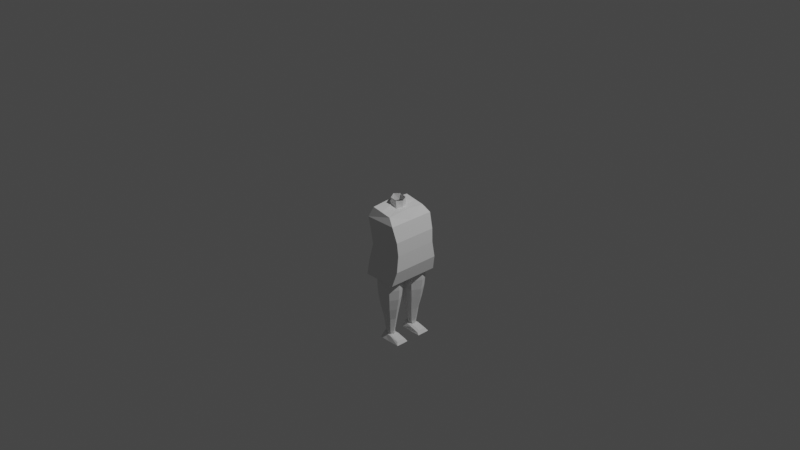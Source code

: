 # Source: new_torso.blend  (saved by Blender 2.80.75; exported with 4.5.12 LTS)
import bpy
from mathutils import Matrix  # noqa: F401  (used for matrix-valued properties, if any)

bpy.ops.wm.read_factory_settings(use_empty=True)
scene = bpy.context.scene
scene.name = 'Scene'

# ---- collections
col_collection = bpy.data.collections.new('Collection'); scene.collection.children.link(col_collection)

# ---- world
world_world = bpy.data.worlds.new('World'); scene.world = world_world
world_world.use_nodes = True; world_world.node_tree.nodes.clear()
_N = world_world.node_tree.nodes; _L = world_world.node_tree.links
n0 = _N.new('ShaderNodeOutputWorld'); n0.name = 'World Output'; n0.location = (300, 300)
n1 = _N.new('ShaderNodeBackground'); n1.name = 'Background'; n1.location = (10, 300)
n1.inputs[0].default_value = (0.05088, 0.05088, 0.05088, 1.0)
_L.new(n1.outputs[0], n0.inputs[0])
n0.is_active_output = True
world_world.color = (0.05088, 0.05088, 0.05088)
world_world.use_sun_shadow = False
world_world.sun_shadow_jitter_overblur = 0.0

# ---- cameras
cam_camera = bpy.data.cameras.new('Camera')
cam_camera.clip_end = 100.0
cam_camera.ortho_scale = 7.314

# ---- lights
light_light = bpy.data.lights.new('Light', 'POINT')
light_light.transmission_factor = 0.0
light_light.energy = 1000.0
light_light.shadow_soft_size = 0.1
light_light.shadow_maximum_resolution = 0.006
light_light.use_absolute_resolution = True

# ---- meshes
me_plane = bpy.data.meshes.new('Plane')
me_plane.from_pydata([(-1.181, 0.0, -2.212), (2.087, 0.0, -2.212), (-1.181, 2.068, -2.212), (2.087, 2.068, -2.212), (-1.321, 0.0, -0.9652), (1.987, 0.0, -0.9652), (-1.321, 2.135, -0.9652), (1.987, 2.135, -0.9652), (-1.503, 0.0, 0.4586), (1.552, 0.0, 0.4586), (-1.503, 2.267, 0.4586), (1.552, 2.267, 0.4586), (-1.121, 0.0, 1.587), (0.8995, 0.0, 1.244), (-1.121, 1.984, 1.418), (0.8995, 1.984, 1.075), (-1.421, 0.0, -3.749), (2.154, 0.0, -3.749), (-1.421, 2.294, -3.749), (2.154, 2.294, -3.749), (-1.483, 0.0, -5.166), (1.774, 0.0, -5.166), (-1.483, 2.516, -5.166), (1.774, 2.516, -5.166), (1.774, 0.9089, -5.166), (1.774, 1.887, -5.166), (-1.483, 1.882, -5.166), (-1.483, 0.807, -5.166), (-0.275, 0.8448, -5.166), (0.86, 0.8803, -5.166), (-0.2812, 0.0, -5.166), (0.8472, 0.0, -5.166), (0.8851, 2.516, -5.166), (-0.2622, 2.516, -5.166), (0.8754, 1.886, -5.166), (-0.267, 1.884, -5.166), (0.8678, 1.385, -5.166), (0.3226, 0.8607, -5.166), (0.2785, 1.885, -5.166), (-0.2711, 1.359, -5.166), (0.6418, 0.9691, -5.166), (0.6623, 1.766, -5.166), (-0.1072, 1.719, -5.166), (-0.0718, 0.9533, -5.166), (1.529, 1.417, -5.208), (0.3596, 0.2928, -5.208), (0.265, 2.49, -5.208), (-0.9143, 1.363, -5.208), (1.044, 0.5253, -5.208), (1.088, 2.235, -5.208), (-0.5628, 2.135, -5.208), (-0.4867, 0.4916, -5.208), (1.538, 1.418, -6.076), (0.3601, 0.2849, -6.076), (0.2648, 2.498, -6.076), (-0.9232, 1.363, -6.076), (1.05, 0.519, -6.076), (1.094, 2.241, -6.076), (-0.5691, 2.141, -6.076), (-0.4925, 0.4851, -6.076), (1.435, 1.414, -7.073), (0.3543, 0.3748, -7.073), (0.2669, 2.405, -7.073), (-0.8225, 1.363, -7.073), (0.987, 0.5895, -7.073), (1.028, 2.169, -7.073), (-0.4978, 2.077, -7.073), (-0.4275, 0.5584, -7.073), (1.22, 1.405, -8.169), (0.3423, 0.5614, -8.169), (0.2713, 2.21, -8.169), (-0.6136, 1.364, -8.169), (0.8562, 0.7358, -8.169), (0.8892, 2.019, -8.169), (-0.3499, 1.944, -8.169), (-0.2928, 0.7105, -8.169), (0.9586, 1.346, -9.297), (0.3277, 0.7393, -9.297), (0.2767, 1.924, -9.297), (-0.3594, 1.316, -9.297), (0.6971, 0.8647, -9.297), (0.7208, 1.787, -9.297), (-0.1698, 1.733, -9.297), (-0.1288, 0.8465, -9.297), (0.7308, 1.353, -10.69), (0.315, 0.9535, -10.69), (0.2813, 1.735, -10.69), (-0.1379, 1.334, -10.69), (0.5585, 1.036, -10.69), (0.5741, 1.644, -10.69), (-0.01293, 1.609, -10.69), (0.01411, 1.024, -10.69), (-0.3879, 0.7211, -11.53), (1.832, 0.708, -11.53), (-0.3879, 1.941, -11.53), (1.832, 1.928, -11.53), (-0.2519, 0.9188, -11.01), (1.623, 0.7784, -11.34), (-0.1721, 1.71, -10.99), (1.623, 1.767, -11.26), (-0.3879, 1.317, -11.53), (1.832, 1.317, -11.53), (-0.3095, 1.317, -10.91), (1.623, 1.317, -11.21), (-0.3879, 1.011, -11.53), (-0.2696, 1.073, -10.91), (1.832, 1.011, -11.53), (1.623, 1.011, -11.23), (1.832, 1.624, -11.53), (1.623, 1.624, -11.21), (-0.3879, 1.624, -11.53), (-0.2485, 1.561, -10.91), (0.722, 0.7145, -11.53), (0.722, 1.935, -11.53), (0.722, 0.7968, -11.1), (0.722, 1.766, -11.05), (0.722, 1.317, -10.99), (0.722, 1.317, -11.53), (0.722, 1.011, -11.53), (0.722, 1.011, -11.0), (0.722, 1.624, -10.99), (0.722, 1.624, -11.53), (0.2378, 1.011, -10.96), (0.2976, 1.624, -10.96), (-0.06646, 1.125, -10.94), (0.6312, 1.11, -10.98), (0.5927, 1.525, -10.98), (-0.03987, 1.522, -10.94), (0.7308, 1.353, -10.69), (0.315, 0.9535, -10.69), (0.2813, 1.735, -10.69), (-0.1379, 1.334, -10.69), (0.5585, 1.036, -10.69), (0.5741, 1.644, -10.69), (-0.01293, 1.609, -10.69), (0.01411, 1.024, -10.69), (-0.3095, 1.317, -10.91), (0.722, 1.317, -10.99), (0.2378, 1.011, -10.96), (0.2976, 1.624, -10.96), (-0.06646, 1.125, -10.94), (0.6312, 1.11, -10.98), (0.5927, 1.525, -10.98), (-0.03987, 1.522, -10.94), (-0.05208, 1.984, 1.237), (0.1501, 0.9626, 1.241), (-0.325, 0.9903, 1.412), (-0.4865, 0.595, 1.511), (0.2667, 0.5752, 1.242), (-0.6863, 0.0, 1.541), (0.4503, 0.0, 1.278), (-0.4865, 0.595, 1.511), (0.2667, 0.5752, 1.242), (-0.6863, 0.0, 1.541), (0.4503, 0.0, 1.278), (-0.4265, 0.596, 2.135), (0.2053, 0.5794, 2.009), (-0.7304, 0.0, 2.227), (0.4645, 0.0, 1.908)], [], [(2, 3, 19, 18), (7, 6, 10, 11), (3, 2, 6, 7), (1, 3, 7, 5), (2, 0, 4, 6), (9, 11, 15, 13), (5, 7, 11, 9), (6, 4, 8, 10), (12, 149, 147), (10, 8, 12, 14), (11, 10, 14, 144, 15), (3, 1, 17, 19), (0, 2, 18, 16), (20, 27, 28, 30), (19, 17, 21, 24, 25, 23), (16, 18, 22, 26, 27, 20), (18, 19, 23, 32, 33, 22), (24, 29, 36, 34, 25), (25, 34, 32, 23), (32, 34, 38, 35, 33), (33, 35, 26, 22), (30, 28, 37, 29, 31), (31, 29, 24, 21), (34, 36, 41, 38), (35, 39, 28, 27, 26), (38, 42, 39, 35), (37, 40, 36, 29), (37, 28, 39, 43), (38, 41, 49, 46), (42, 38, 46, 50), (40, 37, 45, 48), (39, 42, 50, 47), (36, 40, 48, 44), (43, 39, 47, 51), (41, 36, 44, 49), (37, 43, 51, 45), (48, 45, 53, 56), (47, 50, 58, 55), (44, 48, 56, 52), (51, 47, 55, 59), (49, 44, 52, 57), (45, 51, 59, 53), (46, 49, 57, 54), (50, 46, 54, 58), (58, 54, 62, 66), (56, 53, 61, 64), (55, 58, 66, 63), (52, 56, 64, 60), (59, 55, 63, 67), (57, 52, 60, 65), (53, 59, 67, 61), (54, 57, 65, 62), (65, 60, 68, 73), (61, 67, 75, 69), (62, 65, 73, 70), (66, 62, 70, 74), (64, 61, 69, 72), (63, 66, 74, 71), (60, 64, 72, 68), (67, 63, 71, 75), (68, 72, 80, 76), (75, 71, 79, 83), (73, 68, 76, 81), (69, 75, 83, 77), (70, 73, 81, 78), (74, 70, 78, 82), (72, 69, 77, 80), (71, 74, 82, 79), (82, 78, 86, 90), (80, 77, 85, 88), (79, 82, 90, 87), (76, 80, 88, 84), (83, 79, 87, 91), (81, 76, 84, 89), (77, 83, 91, 85), (78, 81, 89, 86), (121, 113, 95, 108), (120, 109, 99, 115), (104, 92, 96, 105), (113, 94, 98, 115), (112, 93, 97, 114), (108, 95, 99, 109), (106, 101, 103, 107), (110, 100, 102, 111), (119, 107, 103, 116), (118, 117, 101, 106), (112, 118, 106, 93), (114, 97, 107, 119), (93, 106, 107, 97), (100, 104, 105, 102), (94, 110, 111, 98), (101, 108, 109, 103), (116, 103, 109, 120), (117, 121, 108, 101), (100, 110, 121, 117), (96, 114, 119, 122, 105), (92, 104, 118, 112), (104, 100, 117, 118), (105, 122, 124, 102), (92, 112, 114, 96), (95, 113, 115, 99), (111, 123, 120, 115, 98), (110, 94, 113, 121), (116, 125, 122, 119), (123, 126, 116, 120), (123, 111, 102, 127), (123, 127, 143, 139), (90, 86, 130, 134), (91, 87, 131, 135), (84, 88, 132, 128), (126, 123, 139, 142), (127, 102, 136, 143), (86, 89, 133, 130), (87, 90, 134, 131), (102, 124, 140, 136), (85, 91, 135, 129), (124, 122, 138, 140), (122, 125, 141, 138), (88, 85, 129, 132), (116, 126, 142, 137), (89, 84, 128, 133), (125, 116, 137, 141), (132, 129, 138, 141), (128, 132, 141, 137), (133, 128, 137, 142), (130, 133, 142, 139), (134, 130, 139, 143), (131, 134, 143, 136), (131, 136, 140, 135), (135, 140, 138, 129), (150, 148, 152, 154), (13, 15, 144, 145, 148), (144, 14, 12, 147, 146), (146, 145, 144), (148, 147, 151, 152), (148, 150, 13), (148, 145, 146, 147), (147, 149, 153, 151), (152, 151, 155, 156), (154, 152, 156, 158), (151, 153, 157, 155)])
_uv = me_plane.uv_layers.new(name='UVMap')
_uv.uv.foreach_set('vector', [0.0, 1.0, 1.0, 1.0, 1.0, 1.0, 0.0, 1.0, 1.0, 1.0, 0.0, 1.0, 0.0, 1.0, 1.0, 1.0, 1.0, 1.0, 0.0, 1.0, 0.0, 1.0, 1.0, 1.0, 1.0, 0.0, 1.0, 1.0, 1.0, 1.0, 1.0, 0.0, 0.0, 1.0, 0.0, 0.0, 0.0, 0.0, 0.0, 1.0, 1.0, 0.0, 1.0, 1.0, 1.0, 1.0, 1.0, 0.0, 1.0, 0.0, 1.0, 1.0, 1.0, 1.0, 1.0, 0.0, 0.0, 1.0, 0.0, 0.0, 0.0, 0.0, 0.0, 1.0, 0.0, 0.0, 0.1345, 0.0, 0.1148, 0.2171, 0.0, 1.0, 0.0, 0.0, 0.0, 0.0, 0.0, 1.0, 1.0, 1.0, 0.0, 1.0, 0.0, 1.0, 0.5289, 1.0, 1.0, 1.0, 1.0, 1.0, 1.0, 0.0, 1.0, 0.0, 1.0, 1.0, 0.0, 0.0, 0.0, 1.0, 0.0, 1.0, 0.0, 0.0, 0.0, 0.0, 0.0, 0.3084, 0.3708, 0.3237, 0.3689, 0.0, 1.0, 1.0, 1.0, 0.0, 1.0, 0.0, 1.0, 0.3497, 1.0, 0.7456, 1.0, 1.0, 0.0, 0.0, 0.0, 1.0, 0.0, 1.0, 0.0, 0.7434, 0.0, 0.3084, 0.0, 0.0, 0.0, 1.0, 1.0, 1.0, 1.0, 1.0, 0.727, 1.0, 0.3748, 1.0, 0.0, 1.0, 1.0, 0.3497, 0.7193, 0.3381, 0.7217, 0.5423, 0.7241, 0.745, 1.0, 0.7456, 1.0, 0.7456, 0.7241, 0.745, 0.727, 1.0, 1.0, 1.0, 0.727, 1.0, 0.7241, 0.745, 0.5408, 0.7446, 0.3733, 0.7442, 0.3748, 1.0, 0.3748, 1.0, 0.3733, 0.7442, 0.0, 0.7434, 0.0, 1.0, 0.3689, 0.0, 0.3708, 0.3237, 0.5275, 0.3302, 0.7193, 0.3381, 0.7154, 0.0, 0.7154, 0.0, 0.7193, 0.3381, 1.0, 0.3497, 1.0, 0.0, 0.7241, 0.745, 0.7217, 0.5423, 0.6355, 0.6387, 0.5408, 0.7446, 0.3733, 0.7442, 0.372, 0.532, 0.3708, 0.3237, 0.0, 0.3084, 0.0, 0.7434, 0.5408, 0.7446, 0.4468, 0.6262, 0.372, 0.532, 0.3733, 0.7442, 0.5275, 0.3302, 0.6121, 0.4226, 0.7217, 0.5423, 0.7193, 0.3381, 0.5275, 0.3302, 0.3708, 0.3237, 0.372, 0.532, 0.4526, 0.4274, 0.5408, 0.7446, 0.6355, 0.6387, 0.6355, 0.6387, 0.5408, 0.7446, 0.4468, 0.6262, 0.5408, 0.7446, 0.5408, 0.7446, 0.4468, 0.6262, 0.6121, 0.4226, 0.5275, 0.3302, 0.5275, 0.3302, 0.6121, 0.4226, 0.372, 0.532, 0.4468, 0.6262, 0.4468, 0.6262, 0.372, 0.532, 0.7217, 0.5423, 0.6121, 0.4226, 0.6121, 0.4226, 0.7217, 0.5423, 0.4526, 0.4274, 0.372, 0.532, 0.372, 0.532, 0.4526, 0.4274, 0.6355, 0.6387, 0.7217, 0.5423, 0.7217, 0.5423, 0.6355, 0.6387, 0.5275, 0.3302, 0.4526, 0.4274, 0.4526, 0.4274, 0.5275, 0.3302, 0.6121, 0.4226, 0.5275, 0.3302, 0.5275, 0.3302, 0.6121, 0.4226, 0.372, 0.532, 0.4468, 0.6262, 0.4468, 0.6262, 0.372, 0.532, 0.7217, 0.5423, 0.6121, 0.4226, 0.6121, 0.4226, 0.7217, 0.5423, 0.4526, 0.4274, 0.372, 0.532, 0.372, 0.532, 0.4526, 0.4274, 0.6355, 0.6387, 0.7217, 0.5423, 0.7217, 0.5423, 0.6355, 0.6387, 0.5275, 0.3302, 0.4526, 0.4274, 0.4526, 0.4274, 0.5275, 0.3302, 0.5408, 0.7446, 0.6355, 0.6387, 0.6355, 0.6387, 0.5408, 0.7446, 0.4468, 0.6262, 0.5408, 0.7446, 0.5408, 0.7446, 0.4468, 0.6262, 0.4468, 0.6262, 0.5408, 0.7446, 0.5408, 0.7446, 0.4468, 0.6262, 0.6121, 0.4226, 0.5275, 0.3302, 0.5275, 0.3302, 0.6121, 0.4226, 0.372, 0.532, 0.4468, 0.6262, 0.4468, 0.6262, 0.372, 0.532, 0.7217, 0.5423, 0.6121, 0.4226, 0.6121, 0.4226, 0.7217, 0.5423, 0.4526, 0.4274, 0.372, 0.532, 0.372, 0.532, 0.4526, 0.4274, 0.6355, 0.6387, 0.7217, 0.5423, 0.7217, 0.5423, 0.6355, 0.6387, 0.5275, 0.3302, 0.4526, 0.4274, 0.4526, 0.4274, 0.5275, 0.3302, 0.5408, 0.7446, 0.6355, 0.6387, 0.6355, 0.6387, 0.5408, 0.7446, 0.6355, 0.6387, 0.7217, 0.5423, 0.7217, 0.5423, 0.6355, 0.6387, 0.5275, 0.3302, 0.4526, 0.4274, 0.4526, 0.4274, 0.5275, 0.3302, 0.5408, 0.7446, 0.6355, 0.6387, 0.6355, 0.6387, 0.5408, 0.7446, 0.4468, 0.6262, 0.5408, 0.7446, 0.5408, 0.7446, 0.4468, 0.6262, 0.6121, 0.4226, 0.5275, 0.3302, 0.5275, 0.3302, 0.6121, 0.4226, 0.372, 0.532, 0.4468, 0.6262, 0.4468, 0.6262, 0.372, 0.532, 0.7217, 0.5423, 0.6121, 0.4226, 0.6121, 0.4226, 0.7217, 0.5423, 0.4526, 0.4274, 0.372, 0.532, 0.372, 0.532, 0.4526, 0.4274, 0.7217, 0.5423, 0.6121, 0.4226, 0.6121, 0.4226, 0.7217, 0.5423, 0.4526, 0.4274, 0.372, 0.532, 0.372, 0.532, 0.4526, 0.4274, 0.6355, 0.6387, 0.7217, 0.5423, 0.7217, 0.5423, 0.6355, 0.6387, 0.5275, 0.3302, 0.4526, 0.4274, 0.4526, 0.4274, 0.5275, 0.3302, 0.5408, 0.7446, 0.6355, 0.6387, 0.6355, 0.6387, 0.5408, 0.7446, 0.4468, 0.6262, 0.5408, 0.7446, 0.5408, 0.7446, 0.4468, 0.6262, 0.6121, 0.4226, 0.5275, 0.3302, 0.5275, 0.3302, 0.6121, 0.4226, 0.372, 0.532, 0.4468, 0.6262, 0.4468, 0.6262, 0.372, 0.532, 0.4468, 0.6262, 0.5408, 0.7446, 0.5408, 0.7446, 0.4468, 0.6262, 0.6121, 0.4226, 0.5275, 0.3302, 0.5275, 0.3302, 0.6121, 0.4226, 0.372, 0.532, 0.4468, 0.6262, 0.4468, 0.6262, 0.372, 0.532, 0.7217, 0.5423, 0.6121, 0.4226, 0.6121, 0.4226, 0.7217, 0.5423, 0.4526, 0.4274, 0.372, 0.532, 0.372, 0.532, 0.4526, 0.4274, 0.6355, 0.6387, 0.7217, 0.5423, 0.7217, 0.5423, 0.6355, 0.6387, 0.5275, 0.3302, 0.4526, 0.4274, 0.4526, 0.4274, 0.5275, 0.3302, 0.5408, 0.7446, 0.6355, 0.6387, 0.6355, 0.6387, 0.5408, 0.7446, 0.5, 0.75, 0.5, 1.0, 1.0, 1.0, 1.0, 0.75, 0.5, 0.75, 1.0, 0.75, 1.0, 1.0, 0.5, 1.0, 0.0, 0.25, 0.0, 0.0, 0.0, 0.0, 0.0, 0.25, 0.5, 1.0, 0.0, 1.0, 0.0, 1.0, 0.5, 1.0, 0.5, 0.0, 1.0, 0.0, 1.0, 0.0, 0.5, 0.0, 1.0, 0.75, 1.0, 1.0, 1.0, 1.0, 1.0, 0.75, 1.0, 0.25, 1.0, 0.5, 1.0, 0.5, 1.0, 0.25, 0.0, 0.75, 0.0, 0.5, 0.0, 0.5, 0.0, 0.75, 0.5, 0.25, 1.0, 0.25, 1.0, 0.5, 0.5, 0.5, 0.5, 0.25, 0.5, 0.5, 1.0, 0.5, 1.0, 0.25, 0.5, 0.0, 0.5, 0.25, 1.0, 0.25, 1.0, 0.0, 0.5, 0.0, 1.0, 0.0, 1.0, 0.25, 0.5, 0.25, 1.0, 0.0, 1.0, 0.25, 1.0, 0.25, 1.0, 0.0, 0.0, 0.5, 0.0, 0.25, 0.0, 0.25, 0.0, 0.5, 0.0, 1.0, 0.0, 0.75, 0.0, 0.75, 0.0, 1.0, 1.0, 0.5, 1.0, 0.75, 1.0, 0.75, 1.0, 0.5, 0.5, 0.5, 1.0, 0.5, 1.0, 0.75, 0.5, 0.75, 0.5, 0.5, 0.5, 0.75, 1.0, 0.75, 1.0, 0.5, 0.0, 0.5, 0.0, 0.75, 0.5, 0.75, 0.5, 0.5, 0.0, 0.0, 0.5, 0.0, 0.5, 0.25, 0.2818, 0.25, 0.0, 0.25, 0.0, 0.0, 0.0, 0.25, 0.5, 0.25, 0.5, 0.0, 0.0, 0.25, 0.0, 0.5, 0.5, 0.5, 0.5, 0.25, 0.0, 0.25, 0.2818, 0.25, 0.1448, 0.3716, 0.0, 0.5, 0.0, 0.0, 0.5, 0.0, 0.5, 0.0, 0.0, 0.0, 1.0, 1.0, 0.5, 1.0, 0.5, 1.0, 1.0, 1.0, 0.0, 0.75, 0.3088, 0.75, 0.5, 0.75, 0.5, 1.0, 0.0, 1.0, 0.0, 0.75, 0.0, 1.0, 0.5, 1.0, 0.5, 0.75, 0.5, 0.5, 0.396, 0.3809, 0.2818, 0.25, 0.5, 0.25, 0.3088, 0.75, 0.4047, 0.6247, 0.5, 0.5, 0.5, 0.75, 0.3088, 0.75, 0.0, 0.75, 0.0, 0.5, 0.2065, 0.6671, 0.3088, 0.75, 0.2065, 0.6671, 0.2065, 0.6671, 0.3088, 0.75, 0.4468, 0.6262, 0.5408, 0.7446, 0.5408, 0.7446, 0.4468, 0.6262, 0.4526, 0.4274, 0.372, 0.532, 0.372, 0.532, 0.4526, 0.4274, 0.7217, 0.5423, 0.6121, 0.4226, 0.6121, 0.4226, 0.7217, 0.5423, 0.4047, 0.6247, 0.3088, 0.75, 0.3088, 0.75, 0.4047, 0.6247, 0.2065, 0.6671, 0.0, 0.5, 0.0, 0.5, 0.2065, 0.6671, 0.5408, 0.7446, 0.6355, 0.6387, 0.6355, 0.6387, 0.5408, 0.7446, 0.372, 0.532, 0.4468, 0.6262, 0.4468, 0.6262, 0.372, 0.532, 0.0, 0.5, 0.1448, 0.3716, 0.1448, 0.3716, 0.0, 0.5, 0.5275, 0.3302, 0.4526, 0.4274, 0.4526, 0.4274, 0.5275, 0.3302, 0.1448, 0.3716, 0.2818, 0.25, 0.2818, 0.25, 0.1448, 0.3716, 0.2818, 0.25, 0.396, 0.3809, 0.396, 0.3809, 0.2818, 0.25, 0.6121, 0.4226, 0.5275, 0.3302, 0.5275, 0.3302, 0.6121, 0.4226, 0.5, 0.5, 0.4047, 0.6247, 0.4047, 0.6247, 0.5, 0.5, 0.6355, 0.6387, 0.7217, 0.5423, 0.7217, 0.5423, 0.6355, 0.6387, 0.396, 0.3809, 0.5, 0.5, 0.5, 0.5, 0.396, 0.3809, 0.6121, 0.4226, 0.5275, 0.3302, 0.2818, 0.25, 0.396, 0.3809, 0.7217, 0.5423, 0.6121, 0.4226, 0.396, 0.3809, 0.5, 0.5, 0.6355, 0.6387, 0.7217, 0.5423, 0.5, 0.5, 0.4047, 0.6247, 0.5408, 0.7446, 0.6355, 0.6387, 0.4047, 0.6247, 0.3088, 0.75, 0.4468, 0.6262, 0.5408, 0.7446, 0.3088, 0.75, 0.2065, 0.6671, 0.372, 0.532, 0.4468, 0.6262, 0.2065, 0.6671, 0.0, 0.5, 0.372, 0.532, 0.0, 0.5, 0.1448, 0.3716, 0.4526, 0.4274, 0.4526, 0.4274, 0.1448, 0.3716, 0.2818, 0.25, 0.5275, 0.3302, 0.9012, 0.0, 0.8861, 0.2419, 0.8861, 0.2419, 0.9012, 0.0, 1.0, 0.0, 1.0, 1.0, 0.5289, 1.0, 0.7715, 0.4851, 0.8861, 0.2419, 0.5289, 1.0, 0.0, 1.0, 0.0, 0.0, 0.1148, 0.2171, 0.264, 0.4991, 0.264, 0.4991, 0.7715, 0.4851, 0.5289, 1.0, 0.8861, 0.2419, 0.1148, 0.2171, 0.1148, 0.2171, 0.8861, 0.2419, 0.8861, 0.2419, 0.9012, 0.0, 1.0, 0.0, 0.8861, 0.2419, 0.7715, 0.4851, 0.264, 0.4991, 0.1148, 0.2171, 0.1148, 0.2171, 0.1345, 0.0, 0.1345, 0.0, 0.1148, 0.2171, 0.8861, 0.2419, 0.1148, 0.2171, 0.1148, 0.2171, 0.8861, 0.2419, 0.9012, 0.0, 0.8861, 0.2419, 0.8861, 0.2419, 0.9012, 0.0, 0.1148, 0.2171, 0.1345, 0.0, 0.1345, 0.0, 0.1148, 0.2171])
me_plane.use_remesh_preserve_volume = False
me_plane.use_remesh_preserve_attributes = False
me_plane.use_mirror_vertex_groups = False
me_plane.update()

# ---- objects
ob_light = bpy.data.objects.new('Light', light_light)
ob_camera = bpy.data.objects.new('Camera', cam_camera)
ob_empty = bpy.data.objects.new('Empty', None)
ob_empty_001 = bpy.data.objects.new('Empty.001', None)
ob_empty_002 = bpy.data.objects.new('Empty.002', None)
ob_plane = bpy.data.objects.new('Plane', me_plane)

# ---- transforms, parenting, visibility, modifiers, constraints
ob_light.location = (4.076, 1.005, 5.904)
ob_light.rotation_euler = (0.6503, 0.05522, 1.866)
ob_light.lock_rotations_4d = False
ob_light.empty_display_type = 'ARROWS'
ob_light.color = (0.0, 0.0, 0.0, 0.0)
ob_light.lineart.crease_threshold = 0.0
ob_camera.location = (7.359, -6.926, 4.958)
ob_camera.rotation_euler = (1.109, 0.0, 0.8149)
ob_camera.lock_rotations_4d = False
ob_camera.empty_display_type = 'ARROWS'
ob_camera.color = (0.0, 0.0, 0.0, 0.0)
ob_camera.display_type = 'WIRE'
ob_camera.lineart.crease_threshold = 0.0
ob_empty.location = (0.0, 1.48, 0.0)
ob_empty.rotation_euler = (1.571, -0.0, 1.571)
ob_empty.empty_display_type = 'IMAGE'
ob_empty.empty_display_size = 5.0
ob_empty.empty_image_depth = 'BACK'
ob_empty.show_empty_image_perspective = False
ob_empty.empty_image_side = 'FRONT'
ob_empty.lineart.crease_threshold = 0.0
ob_empty_001.location = (0.0, 0.0, 0.0)
ob_empty_001.rotation_euler = (1.571, 0.0, 3.142)
ob_empty_001.empty_display_type = 'IMAGE'
ob_empty_001.empty_display_size = 5.0
ob_empty_001.empty_image_depth = 'BACK'
ob_empty_001.show_empty_image_perspective = False
ob_empty_001.empty_image_side = 'FRONT'
ob_empty_001.lineart.crease_threshold = 0.0
ob_empty_002.location = (0.0, 1.46, 0.0)
ob_empty_002.rotation_euler = (1.571, -0.0, -1.571)
ob_empty_002.empty_display_type = 'IMAGE'
ob_empty_002.empty_display_size = 5.0
ob_empty_002.empty_image_depth = 'BACK'
ob_empty_002.show_empty_image_perspective = False
ob_empty_002.empty_image_side = 'FRONT'
ob_empty_002.lineart.crease_threshold = 0.0
ob_plane.location = (0.0, 0.0, 0.0)
ob_plane.scale = (0.1152, 0.1152, 0.1152)
ob_plane.lineart.crease_threshold = 0.0
_m = ob_plane.modifiers.new('Mirror', 'MIRROR')
_m.use_axis = (False, True, False)
_m.use_clip = True

# ---- collection membership
col_collection.objects.link(ob_light)
col_collection.objects.link(ob_camera)
col_collection.objects.link(ob_empty)
col_collection.objects.link(ob_empty_001)
col_collection.objects.link(ob_empty_002)
col_collection.objects.link(ob_plane)

# ---- scene / render settings (as saved in the file)
scene.camera = ob_camera
scene.frame_start = 1; scene.frame_end = 250; scene.frame_set(1)
scene.render.engine = 'BLENDER_EEVEE_NEXT'
scene.cycles.use_denoising = False
scene.cycles.samples = 128
scene.cycles.sampling_pattern = 'TABULATED_SOBOL'
scene.cycles.use_adaptive_sampling = False
scene.cycles.use_light_tree = False
scene.view_settings.view_transform = 'Filmic'
bpy.context.view_layer.update()
